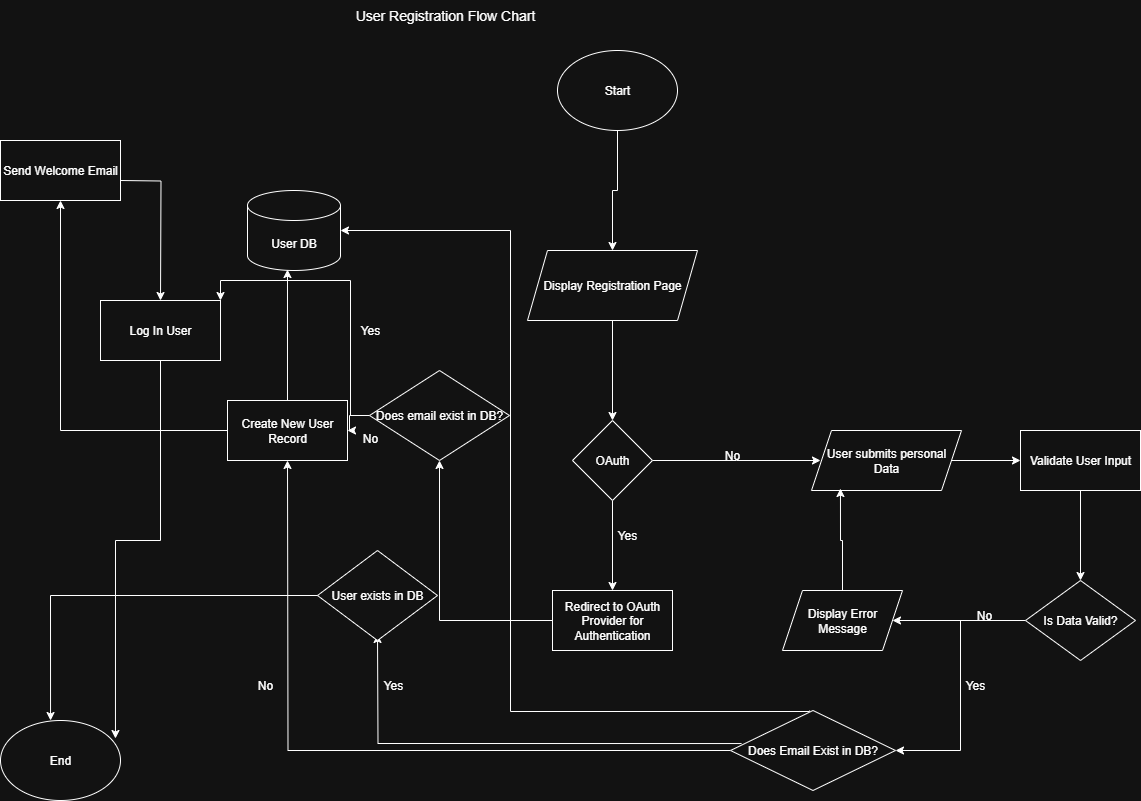

The diagram above was exported from draw.io. Its source (the exported page's mxGraphModel, read from the mxfile embedded in the PNG):
<mxGraphModel dx="872" dy="439" grid="1" gridSize="10" guides="1" tooltips="1" connect="1" arrows="1" fold="1" page="1" pageScale="1" pageWidth="1169" pageHeight="827" math="0" shadow="0">
  <root>
    <mxCell id="0" />
    <mxCell id="1" parent="0" />
    <mxCell id="XU-p93KWhp1WpJVOa7uZ-1" value="Start" style="ellipse;whiteSpace=wrap;html=1;" vertex="1" parent="1">
      <mxGeometry x="567" y="60" width="120" height="80" as="geometry" />
    </mxCell>
    <mxCell id="XU-p93KWhp1WpJVOa7uZ-2" value="User Registration Flow Chart" style="text;html=1;align=center;verticalAlign=middle;whiteSpace=wrap;rounded=0;strokeWidth=4;spacing=3;fontSize=14;" vertex="1" parent="1">
      <mxGeometry x="340" y="10" width="230" height="30" as="geometry" />
    </mxCell>
    <mxCell id="XU-p93KWhp1WpJVOa7uZ-5" style="edgeStyle=orthogonalEdgeStyle;rounded=0;orthogonalLoop=1;jettySize=auto;html=1;" edge="1" parent="1" source="XU-p93KWhp1WpJVOa7uZ-3" target="XU-p93KWhp1WpJVOa7uZ-6">
      <mxGeometry relative="1" as="geometry">
        <mxPoint x="622" y="470" as="targetPoint" />
      </mxGeometry>
    </mxCell>
    <mxCell id="XU-p93KWhp1WpJVOa7uZ-3" value="Display Registration Page" style="shape=parallelogram;perimeter=parallelogramPerimeter;whiteSpace=wrap;html=1;fixedSize=1;" vertex="1" parent="1">
      <mxGeometry x="537" y="260" width="170" height="70" as="geometry" />
    </mxCell>
    <mxCell id="XU-p93KWhp1WpJVOa7uZ-4" style="edgeStyle=orthogonalEdgeStyle;rounded=0;orthogonalLoop=1;jettySize=auto;html=1;entryX=0.5;entryY=0;entryDx=0;entryDy=0;" edge="1" parent="1" source="XU-p93KWhp1WpJVOa7uZ-1" target="XU-p93KWhp1WpJVOa7uZ-3">
      <mxGeometry relative="1" as="geometry">
        <mxPoint x="627" y="250" as="targetPoint" />
      </mxGeometry>
    </mxCell>
    <mxCell id="XU-p93KWhp1WpJVOa7uZ-48" style="edgeStyle=orthogonalEdgeStyle;rounded=0;orthogonalLoop=1;jettySize=auto;html=1;" edge="1" parent="1" source="XU-p93KWhp1WpJVOa7uZ-6">
      <mxGeometry relative="1" as="geometry">
        <mxPoint x="830" y="470" as="targetPoint" />
      </mxGeometry>
    </mxCell>
    <mxCell id="XU-p93KWhp1WpJVOa7uZ-59" value="" style="edgeStyle=orthogonalEdgeStyle;rounded=0;orthogonalLoop=1;jettySize=auto;html=1;" edge="1" parent="1" source="XU-p93KWhp1WpJVOa7uZ-6" target="XU-p93KWhp1WpJVOa7uZ-58">
      <mxGeometry relative="1" as="geometry" />
    </mxCell>
    <mxCell id="XU-p93KWhp1WpJVOa7uZ-6" value="OAuth" style="rhombus;whiteSpace=wrap;html=1;" vertex="1" parent="1">
      <mxGeometry x="582" y="430" width="80" height="80" as="geometry" />
    </mxCell>
    <mxCell id="XU-p93KWhp1WpJVOa7uZ-49" style="edgeStyle=orthogonalEdgeStyle;rounded=0;orthogonalLoop=1;jettySize=auto;html=1;entryX=0;entryY=0.5;entryDx=0;entryDy=0;" edge="1" parent="1" source="XU-p93KWhp1WpJVOa7uZ-9" target="XU-p93KWhp1WpJVOa7uZ-45">
      <mxGeometry relative="1" as="geometry" />
    </mxCell>
    <mxCell id="XU-p93KWhp1WpJVOa7uZ-9" value="User submits personal Data" style="shape=parallelogram;perimeter=parallelogramPerimeter;whiteSpace=wrap;html=1;fixedSize=1;" vertex="1" parent="1">
      <mxGeometry x="821" y="440" width="150" height="60" as="geometry" />
    </mxCell>
    <mxCell id="XU-p93KWhp1WpJVOa7uZ-10" value="No" style="text;html=1;align=center;verticalAlign=middle;whiteSpace=wrap;rounded=0;" vertex="1" parent="1">
      <mxGeometry x="712" y="450" width="60" height="30" as="geometry" />
    </mxCell>
    <mxCell id="XU-p93KWhp1WpJVOa7uZ-51" style="edgeStyle=orthogonalEdgeStyle;rounded=0;orthogonalLoop=1;jettySize=auto;html=1;entryX=1;entryY=0.5;entryDx=0;entryDy=0;" edge="1" parent="1" source="XU-p93KWhp1WpJVOa7uZ-17" target="XU-p93KWhp1WpJVOa7uZ-21">
      <mxGeometry relative="1" as="geometry" />
    </mxCell>
    <mxCell id="XU-p93KWhp1WpJVOa7uZ-56" style="edgeStyle=orthogonalEdgeStyle;rounded=0;orthogonalLoop=1;jettySize=auto;html=1;entryX=1;entryY=0.5;entryDx=0;entryDy=0;" edge="1" parent="1" source="XU-p93KWhp1WpJVOa7uZ-17" target="XU-p93KWhp1WpJVOa7uZ-25">
      <mxGeometry relative="1" as="geometry" />
    </mxCell>
    <mxCell id="XU-p93KWhp1WpJVOa7uZ-17" value="Is Data Valid?" style="rhombus;whiteSpace=wrap;html=1;" vertex="1" parent="1">
      <mxGeometry x="1035" y="590" width="110" height="80" as="geometry" />
    </mxCell>
    <mxCell id="XU-p93KWhp1WpJVOa7uZ-20" value="No" style="text;html=1;align=center;verticalAlign=middle;whiteSpace=wrap;rounded=0;" vertex="1" parent="1">
      <mxGeometry x="964" y="610" width="60" height="30" as="geometry" />
    </mxCell>
    <mxCell id="XU-p93KWhp1WpJVOa7uZ-21" value="Display Error Message" style="shape=parallelogram;perimeter=parallelogramPerimeter;whiteSpace=wrap;html=1;fixedSize=1;" vertex="1" parent="1">
      <mxGeometry x="792" y="600" width="120" height="60" as="geometry" />
    </mxCell>
    <mxCell id="XU-p93KWhp1WpJVOa7uZ-32" value="" style="edgeStyle=orthogonalEdgeStyle;rounded=0;orthogonalLoop=1;jettySize=auto;html=1;exitX=0.067;exitY=0.413;exitDx=0;exitDy=0;exitPerimeter=0;" edge="1" parent="1" source="XU-p93KWhp1WpJVOa7uZ-25">
      <mxGeometry relative="1" as="geometry">
        <mxPoint x="740" y="754" as="sourcePoint" />
        <mxPoint x="387" y="644" as="targetPoint" />
      </mxGeometry>
    </mxCell>
    <mxCell id="XU-p93KWhp1WpJVOa7uZ-37" style="edgeStyle=orthogonalEdgeStyle;rounded=0;orthogonalLoop=1;jettySize=auto;html=1;" edge="1" parent="1" source="XU-p93KWhp1WpJVOa7uZ-25">
      <mxGeometry relative="1" as="geometry">
        <mxPoint x="297" y="470" as="targetPoint" />
      </mxGeometry>
    </mxCell>
    <mxCell id="XU-p93KWhp1WpJVOa7uZ-57" style="edgeStyle=orthogonalEdgeStyle;rounded=0;orthogonalLoop=1;jettySize=auto;html=1;exitX=0.455;exitY=0;exitDx=0;exitDy=0;exitPerimeter=0;entryX=1;entryY=0.5;entryDx=0;entryDy=0;entryPerimeter=0;" edge="1" parent="1" target="XU-p93KWhp1WpJVOa7uZ-43">
      <mxGeometry relative="1" as="geometry">
        <mxPoint x="819.075" y="720" as="sourcePoint" />
        <mxPoint x="453.5" y="232" as="targetPoint" />
        <Array as="points">
          <mxPoint x="819" y="721" />
          <mxPoint x="520" y="721" />
          <mxPoint x="520" y="240" />
        </Array>
      </mxGeometry>
    </mxCell>
    <mxCell id="XU-p93KWhp1WpJVOa7uZ-25" value="Does Email Exist in DB?" style="rhombus;whiteSpace=wrap;html=1;" vertex="1" parent="1">
      <mxGeometry x="740" y="720" width="165" height="80" as="geometry" />
    </mxCell>
    <mxCell id="XU-p93KWhp1WpJVOa7uZ-27" value="Yes" style="text;html=1;align=center;verticalAlign=middle;whiteSpace=wrap;rounded=0;" vertex="1" parent="1">
      <mxGeometry x="955" y="680" width="60" height="30" as="geometry" />
    </mxCell>
    <mxCell id="XU-p93KWhp1WpJVOa7uZ-31" value="User exists in DB" style="rhombus;whiteSpace=wrap;html=1;" vertex="1" parent="1">
      <mxGeometry x="327" y="560" width="120" height="90" as="geometry" />
    </mxCell>
    <mxCell id="XU-p93KWhp1WpJVOa7uZ-33" value="Yes" style="text;html=1;align=center;verticalAlign=middle;whiteSpace=wrap;rounded=0;" vertex="1" parent="1">
      <mxGeometry x="373" y="680" width="60" height="30" as="geometry" />
    </mxCell>
    <mxCell id="XU-p93KWhp1WpJVOa7uZ-36" value="End" style="ellipse;whiteSpace=wrap;html=1;" vertex="1" parent="1">
      <mxGeometry x="10" y="730" width="120" height="80" as="geometry" />
    </mxCell>
    <mxCell id="XU-p93KWhp1WpJVOa7uZ-38" value="No" style="text;html=1;align=center;verticalAlign=middle;whiteSpace=wrap;rounded=0;" vertex="1" parent="1">
      <mxGeometry x="245" y="680" width="60" height="30" as="geometry" />
    </mxCell>
    <mxCell id="XU-p93KWhp1WpJVOa7uZ-77" value="" style="edgeStyle=orthogonalEdgeStyle;rounded=0;orthogonalLoop=1;jettySize=auto;html=1;" edge="1" parent="1" source="XU-p93KWhp1WpJVOa7uZ-40" target="XU-p93KWhp1WpJVOa7uZ-76">
      <mxGeometry relative="1" as="geometry" />
    </mxCell>
    <mxCell id="XU-p93KWhp1WpJVOa7uZ-40" value="Create New User Record" style="rounded=0;whiteSpace=wrap;html=1;" vertex="1" parent="1">
      <mxGeometry x="237" y="410" width="120" height="60" as="geometry" />
    </mxCell>
    <mxCell id="XU-p93KWhp1WpJVOa7uZ-42" style="edgeStyle=orthogonalEdgeStyle;rounded=0;orthogonalLoop=1;jettySize=auto;html=1;entryX=0.417;entryY=0;entryDx=0;entryDy=0;entryPerimeter=0;" edge="1" parent="1" source="XU-p93KWhp1WpJVOa7uZ-31" target="XU-p93KWhp1WpJVOa7uZ-36">
      <mxGeometry relative="1" as="geometry" />
    </mxCell>
    <mxCell id="XU-p93KWhp1WpJVOa7uZ-43" value="User DB" style="shape=cylinder3;whiteSpace=wrap;html=1;boundedLbl=1;backgroundOutline=1;size=15;" vertex="1" parent="1">
      <mxGeometry x="257" y="200" width="93" height="80" as="geometry" />
    </mxCell>
    <mxCell id="XU-p93KWhp1WpJVOa7uZ-44" style="edgeStyle=orthogonalEdgeStyle;rounded=0;orthogonalLoop=1;jettySize=auto;html=1;entryX=0.43;entryY=0.988;entryDx=0;entryDy=0;entryPerimeter=0;" edge="1" parent="1" source="XU-p93KWhp1WpJVOa7uZ-40" target="XU-p93KWhp1WpJVOa7uZ-43">
      <mxGeometry relative="1" as="geometry" />
    </mxCell>
    <mxCell id="XU-p93KWhp1WpJVOa7uZ-50" style="edgeStyle=orthogonalEdgeStyle;rounded=0;orthogonalLoop=1;jettySize=auto;html=1;entryX=0.5;entryY=0;entryDx=0;entryDy=0;" edge="1" parent="1" source="XU-p93KWhp1WpJVOa7uZ-45" target="XU-p93KWhp1WpJVOa7uZ-17">
      <mxGeometry relative="1" as="geometry" />
    </mxCell>
    <mxCell id="XU-p93KWhp1WpJVOa7uZ-45" value="Validate User Input" style="rounded=0;whiteSpace=wrap;html=1;" vertex="1" parent="1">
      <mxGeometry x="1030" y="440" width="120" height="60" as="geometry" />
    </mxCell>
    <mxCell id="XU-p93KWhp1WpJVOa7uZ-53" style="edgeStyle=orthogonalEdgeStyle;rounded=0;orthogonalLoop=1;jettySize=auto;html=1;entryX=0.193;entryY=0.967;entryDx=0;entryDy=0;entryPerimeter=0;" edge="1" parent="1" source="XU-p93KWhp1WpJVOa7uZ-21" target="XU-p93KWhp1WpJVOa7uZ-9">
      <mxGeometry relative="1" as="geometry" />
    </mxCell>
    <mxCell id="XU-p93KWhp1WpJVOa7uZ-66" style="edgeStyle=orthogonalEdgeStyle;rounded=0;orthogonalLoop=1;jettySize=auto;html=1;" edge="1" parent="1" source="XU-p93KWhp1WpJVOa7uZ-58" target="XU-p93KWhp1WpJVOa7uZ-67">
      <mxGeometry relative="1" as="geometry">
        <mxPoint x="470" y="430" as="targetPoint" />
      </mxGeometry>
    </mxCell>
    <mxCell id="XU-p93KWhp1WpJVOa7uZ-58" value="Redirect to OAuth Provider for Authentication" style="whiteSpace=wrap;html=1;" vertex="1" parent="1">
      <mxGeometry x="562" y="600" width="120" height="60" as="geometry" />
    </mxCell>
    <mxCell id="XU-p93KWhp1WpJVOa7uZ-60" value="Yes" style="text;html=1;align=center;verticalAlign=middle;whiteSpace=wrap;rounded=0;" vertex="1" parent="1">
      <mxGeometry x="607" y="530" width="60" height="30" as="geometry" />
    </mxCell>
    <mxCell id="XU-p93KWhp1WpJVOa7uZ-72" style="edgeStyle=orthogonalEdgeStyle;rounded=0;orthogonalLoop=1;jettySize=auto;html=1;entryX=1;entryY=0;entryDx=0;entryDy=0;" edge="1" parent="1" source="XU-p93KWhp1WpJVOa7uZ-67" target="XU-p93KWhp1WpJVOa7uZ-69">
      <mxGeometry relative="1" as="geometry">
        <Array as="points">
          <mxPoint x="360" y="425" />
          <mxPoint x="360" y="290" />
          <mxPoint x="230" y="290" />
        </Array>
      </mxGeometry>
    </mxCell>
    <mxCell id="XU-p93KWhp1WpJVOa7uZ-74" value="" style="edgeStyle=orthogonalEdgeStyle;rounded=0;orthogonalLoop=1;jettySize=auto;html=1;" edge="1" parent="1" source="XU-p93KWhp1WpJVOa7uZ-67" target="XU-p93KWhp1WpJVOa7uZ-40">
      <mxGeometry relative="1" as="geometry" />
    </mxCell>
    <mxCell id="XU-p93KWhp1WpJVOa7uZ-67" value="Does email exist in DB?" style="rhombus;whiteSpace=wrap;html=1;" vertex="1" parent="1">
      <mxGeometry x="379" y="380" width="140" height="90" as="geometry" />
    </mxCell>
    <mxCell id="XU-p93KWhp1WpJVOa7uZ-69" value="Log In User" style="rounded=0;whiteSpace=wrap;html=1;" vertex="1" parent="1">
      <mxGeometry x="110" y="310" width="120" height="60" as="geometry" />
    </mxCell>
    <mxCell id="XU-p93KWhp1WpJVOa7uZ-71" style="edgeStyle=orthogonalEdgeStyle;rounded=0;orthogonalLoop=1;jettySize=auto;html=1;entryX=0.958;entryY=0.225;entryDx=0;entryDy=0;entryPerimeter=0;" edge="1" parent="1" source="XU-p93KWhp1WpJVOa7uZ-69" target="XU-p93KWhp1WpJVOa7uZ-36">
      <mxGeometry relative="1" as="geometry" />
    </mxCell>
    <mxCell id="XU-p93KWhp1WpJVOa7uZ-73" value="Yes" style="text;html=1;align=center;verticalAlign=middle;whiteSpace=wrap;rounded=0;" vertex="1" parent="1">
      <mxGeometry x="350" y="325" width="60" height="30" as="geometry" />
    </mxCell>
    <mxCell id="XU-p93KWhp1WpJVOa7uZ-75" value="No" style="text;html=1;align=center;verticalAlign=middle;whiteSpace=wrap;rounded=0;" vertex="1" parent="1">
      <mxGeometry x="350" y="433" width="60" height="30" as="geometry" />
    </mxCell>
    <mxCell id="XU-p93KWhp1WpJVOa7uZ-78" style="edgeStyle=orthogonalEdgeStyle;rounded=0;orthogonalLoop=1;jettySize=auto;html=1;" edge="1" parent="1">
      <mxGeometry relative="1" as="geometry">
        <mxPoint x="170" y="310" as="targetPoint" />
        <mxPoint x="130" y="190" as="sourcePoint" />
      </mxGeometry>
    </mxCell>
    <mxCell id="XU-p93KWhp1WpJVOa7uZ-76" value="Send Welcome Email" style="whiteSpace=wrap;html=1;rounded=0;" vertex="1" parent="1">
      <mxGeometry x="10" y="150" width="120" height="60" as="geometry" />
    </mxCell>
  </root>
</mxGraphModel>